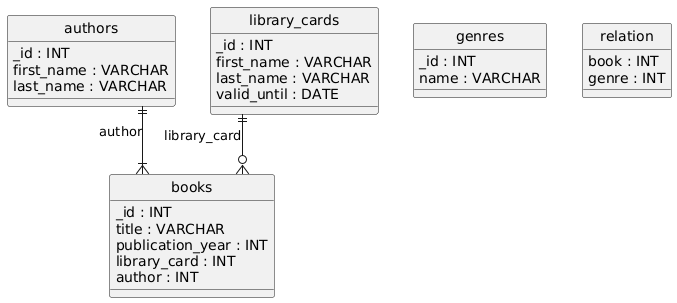

The diagram above was rendered by PlantUML. Its source (embedded in the PNG):
@startuml
hide circle
skinparam linetype ortho

entity "authors" as authors {
  _id : INT
  first_name : VARCHAR
  last_name : VARCHAR
}

entity "genres" as genres {
  _id : INT
  name : VARCHAR
}

entity "books" as books {
  _id : INT
  title : VARCHAR
  publication_year : INT
  library_card : INT
  author : INT
}

entity "library_cards" as library_cards {
  _id : INT
  first_name : VARCHAR
  last_name : VARCHAR
  valid_until : DATE
}

entity "relation" as relation {
  book : INT
  genre : INT
}

library_cards ||--o{ books : "library_card"
authors ||--|{ books : "author"
@enduml